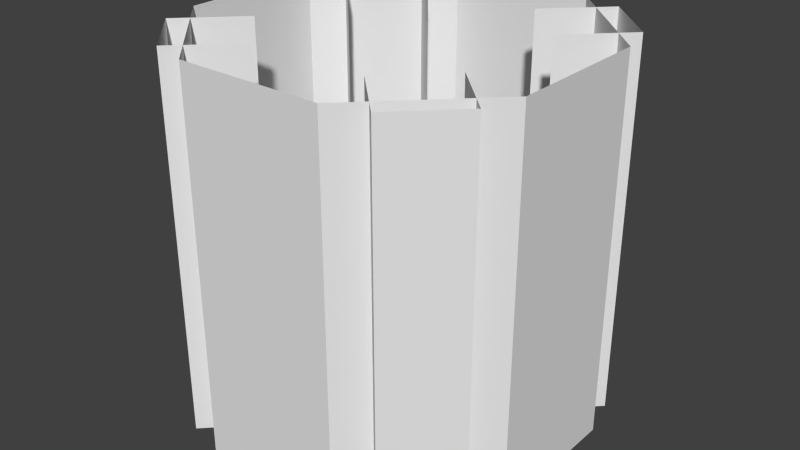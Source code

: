 # Source: tank2middle.blend  (saved by Blender 2.77.0; exported with 4.5.12 LTS)
import bpy
from mathutils import Matrix  # noqa: F401  (used for matrix-valued properties, if any)

bpy.ops.wm.read_factory_settings(use_empty=True)
scene = bpy.context.scene
scene.name = 'Scene'

# ---- collections
col_collection_1 = bpy.data.collections.new('Collection 1'); scene.collection.children.link(col_collection_1)

# ---- world
world_world = bpy.data.worlds.new('World'); scene.world = world_world
world_world.color = (0.05088, 0.05088, 0.05088)
world_world.use_sun_shadow = False
world_world.sun_shadow_jitter_overblur = 0.0
world_world.cycles.sampling_method = 'NONE'
world_world.cycles.sample_map_resolution = 256

# ---- meshes
me_cube_001 = bpy.data.meshes.new('Cube.001')
me_cube_001.from_pydata([(0.6951, 0.9692, -1.49e-08), (0.3062, 0.9698, -1.49e-08), (0.03076, 0.6951, -1.49e-08), (0.03021, 0.3062, -1.49e-08), (0.3049, 0.03076, -1.49e-08), (0.6938, 0.03021, -1.49e-08), (0.9692, 0.3049, -1.49e-08), (0.9698, 0.6938, -1.49e-08), (0.6951, 0.9692, 1.0), (0.3062, 0.9698, 1.0), (0.03076, 0.6951, 1.0), (0.03021, 0.3062, 1.0), (0.3049, 0.03076, 1.0), (0.6938, 0.03021, 1.0), (0.9692, 0.3049, 1.0), (0.9698, 0.6938, 1.0), (0.2, 0.6586, 0.0), (0.2, 0.6586, 1.0), (0.05858, 0.8, 0.0), (0.05858, 0.8, 1.0), (0.3414, 0.8, 0.0), (0.3414, 0.8, 1.0), (0.2, 0.9414, 0.0), (0.2, 0.9414, 1.0), (0.8, 0.6586, 0.0), (0.8, 0.6586, 1.0), (0.6586, 0.8, 0.0), (0.6586, 0.8, 1.0), (0.9414, 0.8, 0.0), (0.9414, 0.8, 1.0), (0.8, 0.9414, 0.0), (0.8, 0.9414, 1.0), (0.6586, 0.2, 0.0), (0.6586, 0.2, 1.0), (0.8, 0.3414, 0.0), (0.8, 0.3414, 1.0), (0.8, 0.05858, 0.0), (0.8, 0.05858, 1.0), (0.9414, 0.2, 0.0), (0.9414, 0.2, 1.0), (0.05858, 0.2, 0.0), (0.05858, 0.2, 1.0), (0.2, 0.3414, 0.0), (0.2, 0.3414, 1.0), (0.2, 0.05858, 0.0), (0.2, 0.05858, 1.0), (0.3414, 0.2, 0.0), (0.3414, 0.2, 1.0)], [], [(7, 15, 14, 6), (5, 13, 12, 4), (3, 11, 10, 2), (1, 9, 8, 0), (0, 8, 15, 7), (6, 14, 13, 5), (4, 12, 11, 3), (2, 10, 9, 1), (17, 19, 18, 16), (19, 23, 22, 18), (23, 21, 20, 22), (27, 31, 30, 26), (31, 29, 28, 30), (29, 25, 24, 28), (35, 39, 38, 34), (39, 37, 36, 38), (37, 33, 32, 36), (41, 43, 42, 40), (47, 45, 44, 46), (45, 41, 40, 44)])
_uv = me_cube_001.uv_layers.new(name='UVMap')
_uv.uv.foreach_set('vector', [0.5, 0.006691, 0.5, 0.9883, 0.2534, 0.9883, 0.2534, 0.006691, 0.9923, 0.02214, 0.9923, 0.9716, 0.7461, 0.9716, 0.7461, 0.02214, 0.5, 0.02214, 0.5, 0.9716, 0.2539, 0.9716, 0.2539, 0.02214, 0.9931, 0.006691, 0.9931, 0.9883, 0.7466, 0.9883, 0.7466, 0.006691, 0.7466, 0.006691, 0.7466, 0.9883, 0.5, 0.9883, 0.5, 0.006691, 0.2534, 0.006691, 0.2534, 0.9883, 0.006862, 0.9883, 0.006862, 0.006691, 0.7461, 0.02214, 0.7461, 0.9716, 0.5, 0.9716, 0.5, 0.02214, 0.2539, 0.02214, 0.2539, 0.9716, 0.007738, 0.9716, 0.007738, 0.02214, 0.06442, 0.0, 0.3042, 0.0, 0.3042, 1.0, 0.06442, 1.0, 0.06442, 0.0, 0.3042, 0.0, 0.3042, 1.0, 0.06442, 1.0, 0.06442, 0.0, 0.3042, 0.0, 0.3042, 1.0, 0.06442, 1.0, 0.06442, 0.0, 0.3042, 0.0, 0.3042, 1.0, 0.06442, 1.0, 0.06442, 0.0, 0.3042, 0.0, 0.3042, 1.0, 0.06442, 1.0, 0.06442, 0.0, 0.3042, 0.0, 0.3042, 1.0, 0.06442, 1.0, 0.06442, 0.0, 0.3042, 0.0, 0.3042, 1.0, 0.06442, 1.0, 0.06442, 0.0, 0.3042, 0.0, 0.3042, 1.0, 0.06442, 1.0, 0.06442, 0.0, 0.3042, 0.0, 0.3042, 1.0, 0.06442, 1.0, 0.06442, 0.0, 0.3042, 0.0, 0.3042, 1.0, 0.06442, 1.0, 0.06442, 0.0, 0.3042, 0.0, 0.3042, 1.0, 0.06442, 1.0, 0.06442, 0.0, 0.3042, 0.0, 0.3042, 1.0, 0.06442, 1.0])
me_cube_001.use_remesh_preserve_volume = False
me_cube_001.use_remesh_preserve_attributes = False
me_cube_001.use_mirror_vertex_groups = False
me_cube_001.update()

# ---- objects
ob_cube_000 = bpy.data.objects.new('Cube.000', me_cube_001)

# ---- transforms, parenting, visibility, modifiers, constraints
ob_cube_000.location = (0.0, -1.0, 0.0)
ob_cube_000.lineart.crease_threshold = 0.0

# ---- collection membership
col_collection_1.objects.link(ob_cube_000)

# ---- scene / render settings (as saved in the file)
scene.frame_start = 1; scene.frame_end = 250; scene.frame_set(1)
scene.render.engine = 'BLENDER_EEVEE_NEXT'
scene.render.image_settings.color_mode = 'RGB'
scene.render.image_settings.compression = 90
scene.render.resolution_percentage = 50
scene.render.dither_intensity = 0.0
scene.cycles.use_denoising = False
scene.cycles.samples = 10
scene.cycles.sampling_pattern = 'TABULATED_SOBOL'
scene.cycles.light_sampling_threshold = 0.0
scene.cycles.use_adaptive_sampling = False
scene.cycles.use_light_tree = False
scene.cycles.blur_glossy = 0.0
scene.cycles.volume_bounces = 1
scene.cycles.pixel_filter_type = 'GAUSSIAN'
scene.cycles.sample_clamp_indirect = 0.0
scene.view_settings.view_transform = 'Standard'
bpy.context.view_layer.update()

# ---- added for rendering (the .blend has no active camera and no usable light): camera, sun
cam_auto = bpy.data.cameras.new('AutoCamera')
cam_auto.lens = 50.0
cam_auto.sensor_width = 36.0
cam_auto.clip_end = 1000.0
ob_auto_camera = bpy.data.objects.new('AutoCamera', cam_auto)
scene.collection.objects.link(ob_auto_camera)
ob_auto_camera.location = (2.03867, -2.3464, 1.73093)
ob_auto_camera.rotation_euler = (1.09748, -7.21219e-08, 0.694738)
scene.camera = ob_auto_camera
light_auto_sun = bpy.data.lights.new('AutoSun', 'SUN')
light_auto_sun.energy = 3.0
light_auto_sun.angle = 0.0523599
ob_auto_sun = bpy.data.objects.new('AutoSun', light_auto_sun)
scene.collection.objects.link(ob_auto_sun)
ob_auto_sun.rotation_euler = (0.872665, 0.174533, 0.523599)
bpy.context.view_layer.update()

